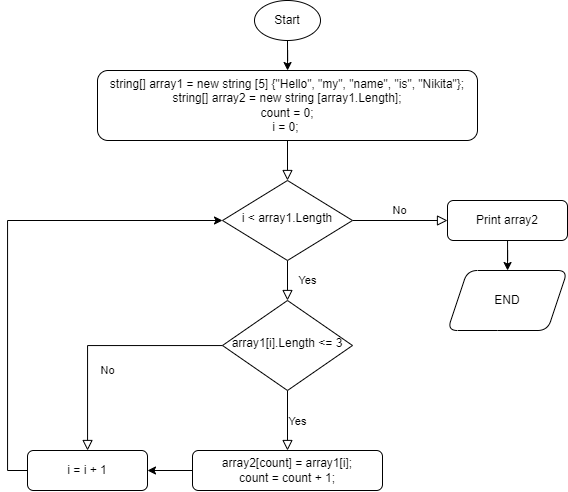

The diagram above was exported from draw.io. Its source (the exported page's mxGraphModel, read from the mxfile embedded in the PNG):
<mxGraphModel dx="1285" dy="536" grid="1" gridSize="10" guides="1" tooltips="1" connect="1" arrows="1" fold="1" page="1" pageScale="1" pageWidth="827" pageHeight="1169" math="0" shadow="0">
  <root>
    <mxCell id="WIyWlLk6GJQsqaUBKTNV-0" />
    <mxCell id="WIyWlLk6GJQsqaUBKTNV-1" parent="WIyWlLk6GJQsqaUBKTNV-0" />
    <mxCell id="WIyWlLk6GJQsqaUBKTNV-2" value="" style="rounded=0;html=1;jettySize=auto;orthogonalLoop=1;fontSize=11;endArrow=block;endFill=0;endSize=8;strokeWidth=1;shadow=0;labelBackgroundColor=none;edgeStyle=orthogonalEdgeStyle;" parent="WIyWlLk6GJQsqaUBKTNV-1" source="WIyWlLk6GJQsqaUBKTNV-3" target="WIyWlLk6GJQsqaUBKTNV-6" edge="1">
      <mxGeometry relative="1" as="geometry" />
    </mxCell>
    <mxCell id="WIyWlLk6GJQsqaUBKTNV-3" value="string[] array1 = new string [5] {&quot;Hello&quot;, &quot;my&quot;, &quot;name&quot;, &quot;is&quot;, &quot;Nikita&quot;};&lt;br&gt;string[] array2 = new string [array1.Length];&lt;br&gt;count = 0;&lt;br&gt;i = 0;&amp;nbsp;" style="rounded=1;whiteSpace=wrap;html=1;fontSize=12;glass=0;strokeWidth=1;shadow=0;" parent="WIyWlLk6GJQsqaUBKTNV-1" vertex="1">
      <mxGeometry x="170" y="90" width="380" height="70" as="geometry" />
    </mxCell>
    <mxCell id="WIyWlLk6GJQsqaUBKTNV-4" value="Yes" style="rounded=0;html=1;jettySize=auto;orthogonalLoop=1;fontSize=11;endArrow=block;endFill=0;endSize=8;strokeWidth=1;shadow=0;labelBackgroundColor=none;edgeStyle=orthogonalEdgeStyle;" parent="WIyWlLk6GJQsqaUBKTNV-1" source="WIyWlLk6GJQsqaUBKTNV-6" target="WIyWlLk6GJQsqaUBKTNV-10" edge="1">
      <mxGeometry y="20" relative="1" as="geometry">
        <mxPoint as="offset" />
      </mxGeometry>
    </mxCell>
    <mxCell id="WIyWlLk6GJQsqaUBKTNV-5" value="No" style="edgeStyle=orthogonalEdgeStyle;rounded=0;html=1;jettySize=auto;orthogonalLoop=1;fontSize=11;endArrow=block;endFill=0;endSize=8;strokeWidth=1;shadow=0;labelBackgroundColor=none;" parent="WIyWlLk6GJQsqaUBKTNV-1" source="WIyWlLk6GJQsqaUBKTNV-6" target="WIyWlLk6GJQsqaUBKTNV-7" edge="1">
      <mxGeometry y="10" relative="1" as="geometry">
        <mxPoint as="offset" />
      </mxGeometry>
    </mxCell>
    <mxCell id="WIyWlLk6GJQsqaUBKTNV-6" value="i &amp;lt; array1.Length" style="rhombus;whiteSpace=wrap;html=1;shadow=0;fontFamily=Helvetica;fontSize=12;align=center;strokeWidth=1;spacing=6;spacingTop=-4;" parent="WIyWlLk6GJQsqaUBKTNV-1" vertex="1">
      <mxGeometry x="295" y="200" width="130" height="80" as="geometry" />
    </mxCell>
    <mxCell id="Nd8k-rkCgj_4xIa4TZnK-7" value="" style="edgeStyle=orthogonalEdgeStyle;rounded=0;orthogonalLoop=1;jettySize=auto;html=1;" edge="1" parent="WIyWlLk6GJQsqaUBKTNV-1" source="WIyWlLk6GJQsqaUBKTNV-7" target="Nd8k-rkCgj_4xIa4TZnK-6">
      <mxGeometry relative="1" as="geometry" />
    </mxCell>
    <mxCell id="WIyWlLk6GJQsqaUBKTNV-7" value="Print array2" style="rounded=1;whiteSpace=wrap;html=1;fontSize=12;glass=0;strokeWidth=1;shadow=0;" parent="WIyWlLk6GJQsqaUBKTNV-1" vertex="1">
      <mxGeometry x="520" y="220" width="120" height="40" as="geometry" />
    </mxCell>
    <mxCell id="WIyWlLk6GJQsqaUBKTNV-8" value="No" style="rounded=0;html=1;jettySize=auto;orthogonalLoop=1;fontSize=11;endArrow=block;endFill=0;endSize=8;strokeWidth=1;shadow=0;labelBackgroundColor=none;edgeStyle=orthogonalEdgeStyle;" parent="WIyWlLk6GJQsqaUBKTNV-1" source="WIyWlLk6GJQsqaUBKTNV-10" target="WIyWlLk6GJQsqaUBKTNV-11" edge="1">
      <mxGeometry x="0.3333" y="20" relative="1" as="geometry">
        <mxPoint as="offset" />
      </mxGeometry>
    </mxCell>
    <mxCell id="WIyWlLk6GJQsqaUBKTNV-9" value="Yes" style="edgeStyle=orthogonalEdgeStyle;rounded=0;html=1;jettySize=auto;orthogonalLoop=1;fontSize=11;endArrow=block;endFill=0;endSize=8;strokeWidth=1;shadow=0;labelBackgroundColor=none;" parent="WIyWlLk6GJQsqaUBKTNV-1" source="WIyWlLk6GJQsqaUBKTNV-10" target="WIyWlLk6GJQsqaUBKTNV-12" edge="1">
      <mxGeometry y="10" relative="1" as="geometry">
        <mxPoint as="offset" />
      </mxGeometry>
    </mxCell>
    <mxCell id="WIyWlLk6GJQsqaUBKTNV-10" value="array1[i].Length &amp;lt;= 3" style="rhombus;whiteSpace=wrap;html=1;shadow=0;fontFamily=Helvetica;fontSize=12;align=center;strokeWidth=1;spacing=6;spacingTop=-4;" parent="WIyWlLk6GJQsqaUBKTNV-1" vertex="1">
      <mxGeometry x="295" y="320" width="130" height="90" as="geometry" />
    </mxCell>
    <mxCell id="Nd8k-rkCgj_4xIa4TZnK-5" style="edgeStyle=orthogonalEdgeStyle;rounded=0;orthogonalLoop=1;jettySize=auto;html=1;exitX=0;exitY=0.5;exitDx=0;exitDy=0;entryX=0;entryY=0.5;entryDx=0;entryDy=0;" edge="1" parent="WIyWlLk6GJQsqaUBKTNV-1" source="WIyWlLk6GJQsqaUBKTNV-11" target="WIyWlLk6GJQsqaUBKTNV-6">
      <mxGeometry relative="1" as="geometry" />
    </mxCell>
    <mxCell id="WIyWlLk6GJQsqaUBKTNV-11" value="i = i + 1" style="rounded=1;whiteSpace=wrap;html=1;fontSize=12;glass=0;strokeWidth=1;shadow=0;" parent="WIyWlLk6GJQsqaUBKTNV-1" vertex="1">
      <mxGeometry x="100" y="470" width="120" height="40" as="geometry" />
    </mxCell>
    <mxCell id="Nd8k-rkCgj_4xIa4TZnK-4" value="" style="edgeStyle=orthogonalEdgeStyle;rounded=0;orthogonalLoop=1;jettySize=auto;html=1;" edge="1" parent="WIyWlLk6GJQsqaUBKTNV-1" source="WIyWlLk6GJQsqaUBKTNV-12" target="WIyWlLk6GJQsqaUBKTNV-11">
      <mxGeometry relative="1" as="geometry" />
    </mxCell>
    <mxCell id="WIyWlLk6GJQsqaUBKTNV-12" value="array2[count] = array1[i];&lt;br&gt;count = count + 1;" style="rounded=1;whiteSpace=wrap;html=1;fontSize=12;glass=0;strokeWidth=1;shadow=0;" parent="WIyWlLk6GJQsqaUBKTNV-1" vertex="1">
      <mxGeometry x="265" y="470" width="190" height="40" as="geometry" />
    </mxCell>
    <mxCell id="Nd8k-rkCgj_4xIa4TZnK-1" value="" style="edgeStyle=orthogonalEdgeStyle;rounded=0;orthogonalLoop=1;jettySize=auto;html=1;" edge="1" parent="WIyWlLk6GJQsqaUBKTNV-1" source="Nd8k-rkCgj_4xIa4TZnK-0" target="WIyWlLk6GJQsqaUBKTNV-3">
      <mxGeometry relative="1" as="geometry" />
    </mxCell>
    <mxCell id="Nd8k-rkCgj_4xIa4TZnK-0" value="Start" style="ellipse;whiteSpace=wrap;html=1;" vertex="1" parent="WIyWlLk6GJQsqaUBKTNV-1">
      <mxGeometry x="327" y="20" width="66" height="40" as="geometry" />
    </mxCell>
    <mxCell id="Nd8k-rkCgj_4xIa4TZnK-6" value="END" style="shape=parallelogram;perimeter=parallelogramPerimeter;whiteSpace=wrap;html=1;fixedSize=1;rounded=1;glass=0;strokeWidth=1;shadow=0;" vertex="1" parent="WIyWlLk6GJQsqaUBKTNV-1">
      <mxGeometry x="520" y="290" width="120" height="60" as="geometry" />
    </mxCell>
  </root>
</mxGraphModel>